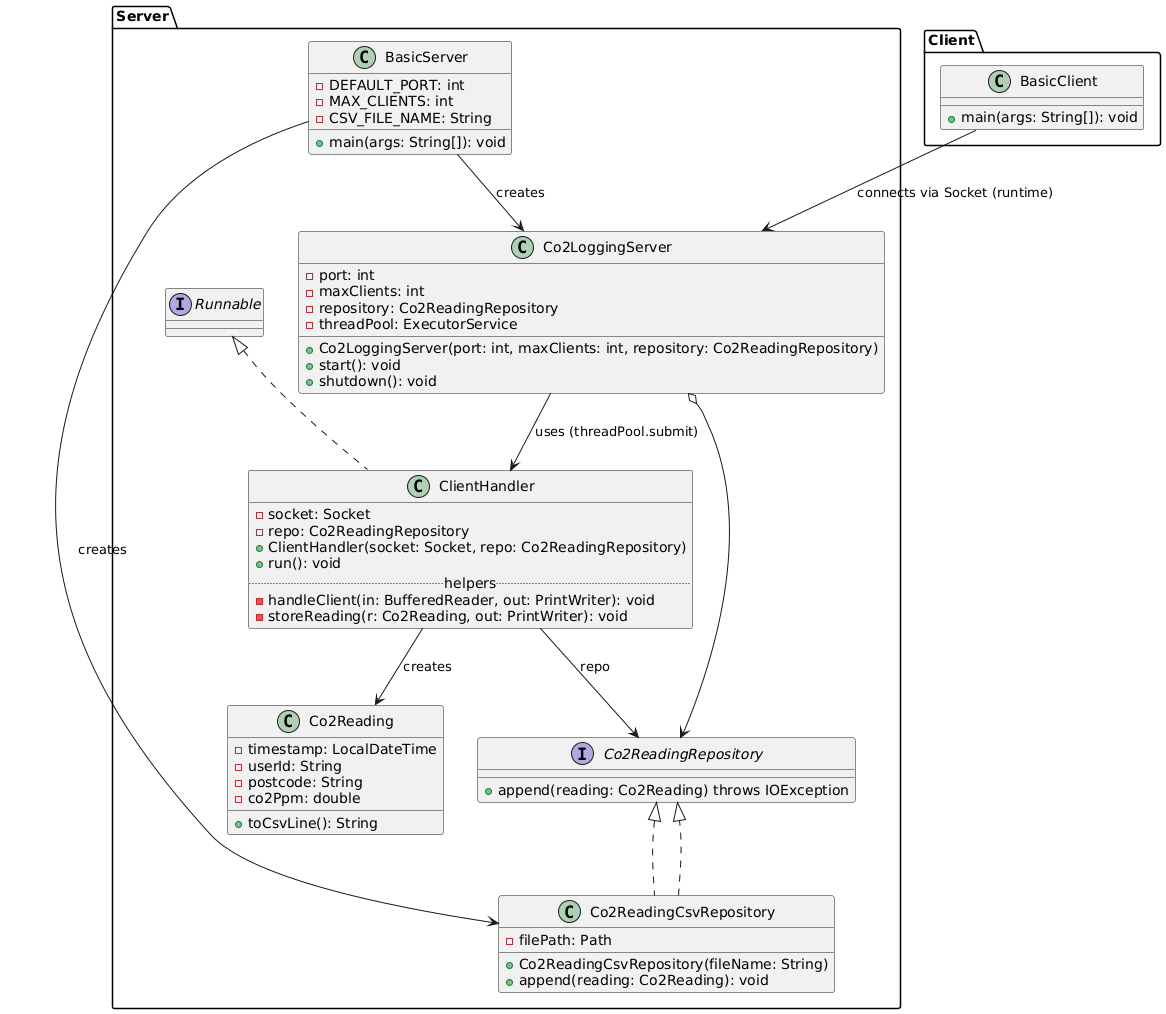

The diagram above was rendered by PlantUML. Its source (embedded in the PNG):
@startuml
package Server {
  interface Co2ReadingRepository {
    + append(reading: Co2Reading) throws IOException
  }

  class Co2Reading {
    - timestamp: LocalDateTime
    - userId: String
    - postcode: String
    - co2Ppm: double
    + toCsvLine(): String
  }

  class Co2ReadingCsvRepository implements Co2ReadingRepository {
    - filePath: Path
    + Co2ReadingCsvRepository(fileName: String)
    + append(reading: Co2Reading): void
  }

  class Co2LoggingServer {
    - port: int
    - maxClients: int
    - repository: Co2ReadingRepository
    - threadPool: ExecutorService
    + Co2LoggingServer(port: int, maxClients: int, repository: Co2ReadingRepository)
    + start(): void
    + shutdown(): void
  }

  class ClientHandler implements Runnable {
    - socket: Socket
    - repo: Co2ReadingRepository
    + ClientHandler(socket: Socket, repo: Co2ReadingRepository)
    + run(): void
    ..helpers..
    - handleClient(in: BufferedReader, out: PrintWriter): void
    - storeReading(r: Co2Reading, out: PrintWriter): void
  }

  class BasicServer {
    - DEFAULT_PORT: int
    - MAX_CLIENTS: int
    - CSV_FILE_NAME: String
    + main(args: String[]): void
  }
}

package Client {
  class BasicClient {
    + main(args: String[]): void
  }
}

' Relationships
BasicServer --> Co2LoggingServer : creates
BasicServer --> Co2ReadingCsvRepository : creates

Co2LoggingServer o--> Co2ReadingRepository
Co2LoggingServer --> ClientHandler : uses (threadPool.submit)

ClientHandler --> Co2ReadingRepository : repo
ClientHandler --> Co2Reading : creates

Co2ReadingCsvRepository ..|> Co2ReadingRepository

BasicClient --> Co2LoggingServer : connects via Socket (runtime)
@enduml